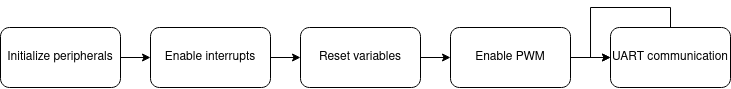

The diagram above was exported from draw.io. Its source (the exported page's mxGraphModel, read from the mxfile embedded in the PNG):
<mxGraphModel dx="981" dy="510" grid="1" gridSize="10" guides="1" tooltips="1" connect="1" arrows="1" fold="1" page="1" pageScale="1" pageWidth="827" pageHeight="1169" math="0" shadow="0">
  <root>
    <mxCell id="0" />
    <mxCell id="1" parent="0" />
    <mxCell id="2" value="" style="edgeStyle=orthogonalEdgeStyle;rounded=0;orthogonalLoop=1;jettySize=auto;html=1;startArrow=none;startFill=0;" edge="1" source="3" target="5" parent="1">
      <mxGeometry relative="1" as="geometry" />
    </mxCell>
    <mxCell id="3" value="Initialize peripherals" style="rounded=1;whiteSpace=wrap;html=1;" vertex="1" parent="1">
      <mxGeometry x="40" y="240" width="120" height="60" as="geometry" />
    </mxCell>
    <mxCell id="4" value="" style="edgeStyle=orthogonalEdgeStyle;rounded=0;orthogonalLoop=1;jettySize=auto;html=1;startArrow=none;startFill=0;" edge="1" source="5" target="7" parent="1">
      <mxGeometry relative="1" as="geometry" />
    </mxCell>
    <mxCell id="5" value="Enable interrupts" style="whiteSpace=wrap;html=1;rounded=1;" vertex="1" parent="1">
      <mxGeometry x="190" y="240" width="120" height="60" as="geometry" />
    </mxCell>
    <mxCell id="6" value="" style="edgeStyle=orthogonalEdgeStyle;rounded=0;orthogonalLoop=1;jettySize=auto;html=1;startArrow=none;startFill=0;" edge="1" source="7" target="9" parent="1">
      <mxGeometry relative="1" as="geometry" />
    </mxCell>
    <mxCell id="7" value="Reset variables" style="whiteSpace=wrap;html=1;rounded=1;" vertex="1" parent="1">
      <mxGeometry x="340" y="240" width="120" height="60" as="geometry" />
    </mxCell>
    <mxCell id="8" value="" style="edgeStyle=orthogonalEdgeStyle;rounded=0;orthogonalLoop=1;jettySize=auto;html=1;startArrow=none;startFill=0;" edge="1" source="9" target="10" parent="1">
      <mxGeometry relative="1" as="geometry" />
    </mxCell>
    <mxCell id="9" value="Enable PWM" style="whiteSpace=wrap;html=1;rounded=1;" vertex="1" parent="1">
      <mxGeometry x="490" y="240" width="120" height="60" as="geometry" />
    </mxCell>
    <mxCell id="10" value="UART communication" style="whiteSpace=wrap;html=1;rounded=1;" vertex="1" parent="1">
      <mxGeometry x="650" y="240" width="120" height="60" as="geometry" />
    </mxCell>
    <mxCell id="11" style="edgeStyle=orthogonalEdgeStyle;rounded=0;orthogonalLoop=1;jettySize=auto;html=1;exitX=0.5;exitY=0;exitDx=0;exitDy=0;entryX=0;entryY=0.5;entryDx=0;entryDy=0;startArrow=none;startFill=0;" edge="1" source="10" target="10" parent="1">
      <mxGeometry relative="1" as="geometry">
        <Array as="points">
          <mxPoint x="710" y="220" />
          <mxPoint x="630" y="220" />
          <mxPoint x="630" y="270" />
        </Array>
      </mxGeometry>
    </mxCell>
  </root>
</mxGraphModel>